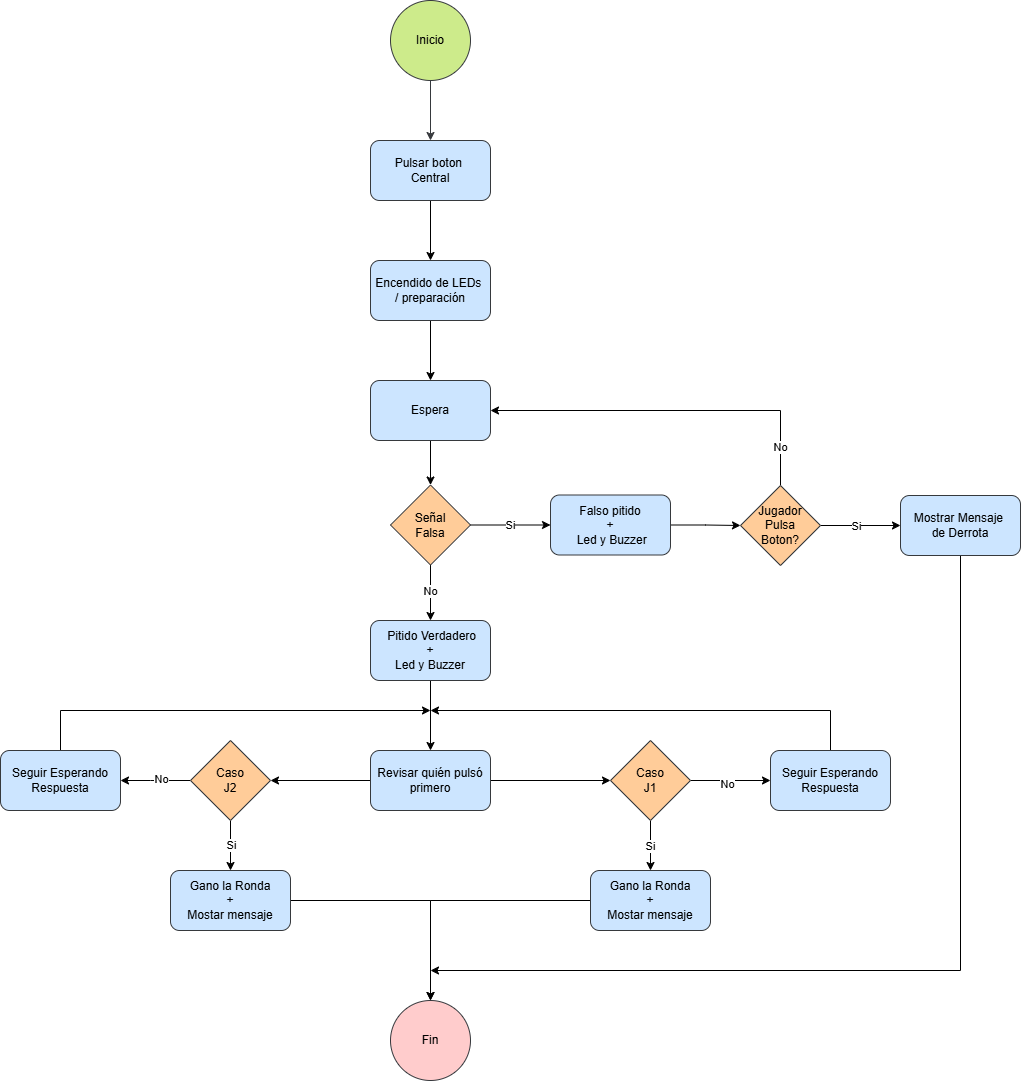

The diagram above was exported from draw.io. Its source (the exported page's mxGraphModel, read from the mxfile embedded in the PNG):
<mxGraphModel dx="2241" dy="791" grid="1" gridSize="10" guides="1" tooltips="1" connect="1" arrows="1" fold="1" page="1" pageScale="1" pageWidth="827" pageHeight="1169" math="0" shadow="0">
  <root>
    <mxCell id="0" />
    <mxCell id="1" parent="0" />
    <mxCell id="yVNYDUCYJ2-SAEaR1kZr-15" edge="1" parent="1" source="yVNYDUCYJ2-SAEaR1kZr-1" style="edgeStyle=orthogonalEdgeStyle;rounded=0;orthogonalLoop=1;jettySize=auto;html=1;entryX=0.5;entryY=0;entryDx=0;entryDy=0;fillColor=#ffff88;strokeColor=#36393d;" target="yVNYDUCYJ2-SAEaR1kZr-4">
      <mxGeometry relative="1" as="geometry" />
    </mxCell>
    <mxCell id="yVNYDUCYJ2-SAEaR1kZr-1" parent="1" style="ellipse;whiteSpace=wrap;html=1;aspect=fixed;fillColor=#cdeb8b;strokeColor=#36393d;" value="Inicio" vertex="1">
      <mxGeometry height="80" width="80" x="360" y="20" as="geometry" />
    </mxCell>
    <mxCell id="yVNYDUCYJ2-SAEaR1kZr-16" edge="1" parent="1" source="yVNYDUCYJ2-SAEaR1kZr-4" style="edgeStyle=orthogonalEdgeStyle;rounded=0;orthogonalLoop=1;jettySize=auto;html=1;entryX=0.5;entryY=0;entryDx=0;entryDy=0;" target="yVNYDUCYJ2-SAEaR1kZr-5">
      <mxGeometry relative="1" as="geometry" />
    </mxCell>
    <mxCell id="yVNYDUCYJ2-SAEaR1kZr-4" parent="1" style="rounded=1;whiteSpace=wrap;html=1;fillColor=#cce5ff;strokeColor=#36393d;" value="Pulsar boton&amp;nbsp;&lt;div&gt;Central&lt;/div&gt;" vertex="1">
      <mxGeometry height="60" width="120" x="340" y="160" as="geometry" />
    </mxCell>
    <mxCell id="yVNYDUCYJ2-SAEaR1kZr-17" edge="1" parent="1" source="yVNYDUCYJ2-SAEaR1kZr-5" style="edgeStyle=orthogonalEdgeStyle;rounded=0;orthogonalLoop=1;jettySize=auto;html=1;entryX=0.5;entryY=0;entryDx=0;entryDy=0;" target="yVNYDUCYJ2-SAEaR1kZr-7">
      <mxGeometry relative="1" as="geometry" />
    </mxCell>
    <mxCell id="yVNYDUCYJ2-SAEaR1kZr-5" parent="1" style="rounded=1;whiteSpace=wrap;html=1;fillColor=#cce5ff;strokeColor=#36393d;" value="Encendido de LEDs&amp;nbsp;&lt;div&gt;/ preparación&lt;/div&gt;" vertex="1">
      <mxGeometry height="60" width="120" x="340" y="280" as="geometry" />
    </mxCell>
    <mxCell id="yVNYDUCYJ2-SAEaR1kZr-19" edge="1" parent="1" source="yVNYDUCYJ2-SAEaR1kZr-6" style="edgeStyle=orthogonalEdgeStyle;rounded=0;orthogonalLoop=1;jettySize=auto;html=1;entryX=0;entryY=0.5;entryDx=0;entryDy=0;" target="yVNYDUCYJ2-SAEaR1kZr-8">
      <mxGeometry relative="1" as="geometry" />
    </mxCell>
    <mxCell id="yVNYDUCYJ2-SAEaR1kZr-50" connectable="0" parent="yVNYDUCYJ2-SAEaR1kZr-19" style="edgeLabel;html=1;align=center;verticalAlign=middle;resizable=0;points=[];" value="Si" vertex="1">
      <mxGeometry relative="1" x="-0.025" y="1" as="geometry">
        <mxPoint y="1" as="offset" />
      </mxGeometry>
    </mxCell>
    <mxCell id="yVNYDUCYJ2-SAEaR1kZr-20" edge="1" parent="1" source="yVNYDUCYJ2-SAEaR1kZr-6" style="edgeStyle=orthogonalEdgeStyle;rounded=0;orthogonalLoop=1;jettySize=auto;html=1;entryX=0.5;entryY=0;entryDx=0;entryDy=0;" target="yVNYDUCYJ2-SAEaR1kZr-9">
      <mxGeometry relative="1" as="geometry" />
    </mxCell>
    <mxCell id="yVNYDUCYJ2-SAEaR1kZr-52" connectable="0" parent="yVNYDUCYJ2-SAEaR1kZr-20" style="edgeLabel;html=1;align=center;verticalAlign=middle;resizable=0;points=[];" value="No" vertex="1">
      <mxGeometry relative="1" x="-0.0811" y="-1" as="geometry">
        <mxPoint y="1" as="offset" />
      </mxGeometry>
    </mxCell>
    <mxCell id="yVNYDUCYJ2-SAEaR1kZr-6" parent="1" style="rhombus;whiteSpace=wrap;html=1;fillColor=#ffcc99;strokeColor=#36393d;" value="Señal&lt;div&gt;Falsa&lt;/div&gt;" vertex="1">
      <mxGeometry height="80" width="80" x="360" y="504.5" as="geometry" />
    </mxCell>
    <mxCell id="yVNYDUCYJ2-SAEaR1kZr-18" edge="1" parent="1" source="yVNYDUCYJ2-SAEaR1kZr-7" style="edgeStyle=orthogonalEdgeStyle;rounded=0;orthogonalLoop=1;jettySize=auto;html=1;entryX=0.5;entryY=0;entryDx=0;entryDy=0;" target="yVNYDUCYJ2-SAEaR1kZr-6">
      <mxGeometry relative="1" as="geometry" />
    </mxCell>
    <mxCell id="yVNYDUCYJ2-SAEaR1kZr-7" parent="1" style="rounded=1;whiteSpace=wrap;html=1;fillColor=#cce5ff;strokeColor=#36393d;" value="Espera" vertex="1">
      <mxGeometry height="60" width="120" x="340" y="400" as="geometry" />
    </mxCell>
    <mxCell id="yVNYDUCYJ2-SAEaR1kZr-21" edge="1" parent="1" source="yVNYDUCYJ2-SAEaR1kZr-8" style="edgeStyle=orthogonalEdgeStyle;rounded=0;orthogonalLoop=1;jettySize=auto;html=1;entryX=0;entryY=0.5;entryDx=0;entryDy=0;" target="yVNYDUCYJ2-SAEaR1kZr-10">
      <mxGeometry relative="1" as="geometry" />
    </mxCell>
    <mxCell id="yVNYDUCYJ2-SAEaR1kZr-8" parent="1" style="rounded=1;whiteSpace=wrap;html=1;fillColor=#cce5ff;strokeColor=#36393d;" value="Falso pitido&lt;div&gt;+&lt;/div&gt;&lt;div&gt;&amp;nbsp;Led y Buzzer&lt;/div&gt;" vertex="1">
      <mxGeometry height="60" width="120" x="520" y="514.5" as="geometry" />
    </mxCell>
    <mxCell id="yVNYDUCYJ2-SAEaR1kZr-37" edge="1" parent="1" source="yVNYDUCYJ2-SAEaR1kZr-9" style="edgeStyle=orthogonalEdgeStyle;rounded=0;orthogonalLoop=1;jettySize=auto;html=1;entryX=0.5;entryY=0;entryDx=0;entryDy=0;" target="yVNYDUCYJ2-SAEaR1kZr-32">
      <mxGeometry relative="1" as="geometry" />
    </mxCell>
    <mxCell id="yVNYDUCYJ2-SAEaR1kZr-9" parent="1" style="rounded=1;whiteSpace=wrap;html=1;fillColor=#cce5ff;strokeColor=#36393d;" value="&amp;nbsp;Pitido Verdadero&lt;div&gt;+&lt;/div&gt;&lt;div&gt;Led y Buzzer&lt;/div&gt;" vertex="1">
      <mxGeometry height="60" width="120" x="340" y="640" as="geometry" />
    </mxCell>
    <mxCell id="yVNYDUCYJ2-SAEaR1kZr-22" edge="1" parent="1" source="yVNYDUCYJ2-SAEaR1kZr-10" style="edgeStyle=orthogonalEdgeStyle;rounded=0;orthogonalLoop=1;jettySize=auto;html=1;entryX=0;entryY=0.5;entryDx=0;entryDy=0;" target="yVNYDUCYJ2-SAEaR1kZr-11">
      <mxGeometry relative="1" as="geometry" />
    </mxCell>
    <mxCell id="yVNYDUCYJ2-SAEaR1kZr-53" connectable="0" parent="yVNYDUCYJ2-SAEaR1kZr-22" style="edgeLabel;html=1;align=center;verticalAlign=middle;resizable=0;points=[];" value="Si" vertex="1">
      <mxGeometry relative="1" x="-0.125" as="geometry">
        <mxPoint as="offset" />
      </mxGeometry>
    </mxCell>
    <mxCell id="yVNYDUCYJ2-SAEaR1kZr-60" edge="1" parent="1" source="yVNYDUCYJ2-SAEaR1kZr-10" style="edgeStyle=orthogonalEdgeStyle;rounded=0;orthogonalLoop=1;jettySize=auto;html=1;entryX=1;entryY=0.5;entryDx=0;entryDy=0;" target="yVNYDUCYJ2-SAEaR1kZr-7">
      <mxGeometry relative="1" as="geometry">
        <Array as="points">
          <mxPoint x="750" y="430" />
        </Array>
      </mxGeometry>
    </mxCell>
    <mxCell id="yVNYDUCYJ2-SAEaR1kZr-61" connectable="0" parent="yVNYDUCYJ2-SAEaR1kZr-60" style="edgeLabel;html=1;align=center;verticalAlign=middle;resizable=0;points=[];" value="No" vertex="1">
      <mxGeometry relative="1" x="-0.7863" y="1" as="geometry">
        <mxPoint as="offset" />
      </mxGeometry>
    </mxCell>
    <mxCell id="yVNYDUCYJ2-SAEaR1kZr-10" parent="1" style="rhombus;whiteSpace=wrap;html=1;fillColor=#ffcc99;strokeColor=#36393d;" value="Jugador&lt;div&gt;Pulsa&lt;/div&gt;&lt;div&gt;Boton?&lt;/div&gt;" vertex="1">
      <mxGeometry height="80" width="80" x="710" y="505" as="geometry" />
    </mxCell>
    <mxCell id="yVNYDUCYJ2-SAEaR1kZr-49" edge="1" parent="1" source="yVNYDUCYJ2-SAEaR1kZr-11" style="edgeStyle=orthogonalEdgeStyle;rounded=0;orthogonalLoop=1;jettySize=auto;html=1;">
      <mxGeometry relative="1" as="geometry">
        <Array as="points">
          <mxPoint x="930" y="990" />
        </Array>
        <mxPoint x="400" y="990" as="targetPoint" />
      </mxGeometry>
    </mxCell>
    <mxCell id="yVNYDUCYJ2-SAEaR1kZr-11" parent="1" style="rounded=1;whiteSpace=wrap;html=1;fillColor=#cce5ff;strokeColor=#36393d;" value="Mostrar Mensaje&amp;nbsp;&lt;div&gt;de Derrota&lt;/div&gt;" vertex="1">
      <mxGeometry height="60" width="120" x="870" y="515" as="geometry" />
    </mxCell>
    <mxCell id="yVNYDUCYJ2-SAEaR1kZr-27" edge="1" parent="1" source="yVNYDUCYJ2-SAEaR1kZr-13" style="edgeStyle=orthogonalEdgeStyle;rounded=0;orthogonalLoop=1;jettySize=auto;html=1;entryX=0.5;entryY=0;entryDx=0;entryDy=0;" target="yVNYDUCYJ2-SAEaR1kZr-25">
      <mxGeometry relative="1" as="geometry" />
    </mxCell>
    <mxCell id="yVNYDUCYJ2-SAEaR1kZr-58" connectable="0" parent="yVNYDUCYJ2-SAEaR1kZr-27" style="edgeLabel;html=1;align=center;verticalAlign=middle;resizable=0;points=[];" value="Si" vertex="1">
      <mxGeometry relative="1" y="-1" as="geometry">
        <mxPoint as="offset" />
      </mxGeometry>
    </mxCell>
    <mxCell id="yVNYDUCYJ2-SAEaR1kZr-42" edge="1" parent="1" source="yVNYDUCYJ2-SAEaR1kZr-13" style="edgeStyle=orthogonalEdgeStyle;rounded=0;orthogonalLoop=1;jettySize=auto;html=1;entryX=0;entryY=0.5;entryDx=0;entryDy=0;" target="yVNYDUCYJ2-SAEaR1kZr-40">
      <mxGeometry relative="1" as="geometry" />
    </mxCell>
    <mxCell id="yVNYDUCYJ2-SAEaR1kZr-59" connectable="0" parent="yVNYDUCYJ2-SAEaR1kZr-42" style="edgeLabel;html=1;align=center;verticalAlign=middle;resizable=0;points=[];" value="No" vertex="1">
      <mxGeometry relative="1" x="-0.1" y="-3" as="geometry">
        <mxPoint as="offset" />
      </mxGeometry>
    </mxCell>
    <mxCell id="yVNYDUCYJ2-SAEaR1kZr-13" parent="1" style="rhombus;whiteSpace=wrap;html=1;fillColor=#ffcc99;strokeColor=#36393d;" value="Caso&lt;div&gt;J1&lt;/div&gt;" vertex="1">
      <mxGeometry height="80" width="80" x="580" y="760" as="geometry" />
    </mxCell>
    <mxCell id="yVNYDUCYJ2-SAEaR1kZr-14" parent="1" style="ellipse;whiteSpace=wrap;html=1;aspect=fixed;fillColor=#ffcccc;strokeColor=#36393d;" value="Fin" vertex="1">
      <mxGeometry height="80" width="80" x="360" y="1020" as="geometry" />
    </mxCell>
    <mxCell id="yVNYDUCYJ2-SAEaR1kZr-47" edge="1" parent="1" source="yVNYDUCYJ2-SAEaR1kZr-25" style="edgeStyle=orthogonalEdgeStyle;rounded=0;orthogonalLoop=1;jettySize=auto;html=1;entryX=0.5;entryY=0;entryDx=0;entryDy=0;" target="yVNYDUCYJ2-SAEaR1kZr-14">
      <mxGeometry relative="1" as="geometry" />
    </mxCell>
    <mxCell id="yVNYDUCYJ2-SAEaR1kZr-25" parent="1" style="rounded=1;whiteSpace=wrap;html=1;fillColor=#cce5ff;strokeColor=#36393d;" value="Gano la Ronda&lt;div&gt;+&lt;/div&gt;&lt;div&gt;Mostar mensaje&lt;/div&gt;" vertex="1">
      <mxGeometry height="60" width="120" x="560" y="890" as="geometry" />
    </mxCell>
    <mxCell id="yVNYDUCYJ2-SAEaR1kZr-36" edge="1" parent="1" source="yVNYDUCYJ2-SAEaR1kZr-30" style="edgeStyle=orthogonalEdgeStyle;rounded=0;orthogonalLoop=1;jettySize=auto;html=1;entryX=0.5;entryY=0;entryDx=0;entryDy=0;" target="yVNYDUCYJ2-SAEaR1kZr-34">
      <mxGeometry relative="1" as="geometry" />
    </mxCell>
    <mxCell id="yVNYDUCYJ2-SAEaR1kZr-56" connectable="0" parent="yVNYDUCYJ2-SAEaR1kZr-36" style="edgeLabel;html=1;align=center;verticalAlign=middle;resizable=0;points=[];" value="Si" vertex="1">
      <mxGeometry relative="1" x="-0.04" as="geometry">
        <mxPoint as="offset" />
      </mxGeometry>
    </mxCell>
    <mxCell id="yVNYDUCYJ2-SAEaR1kZr-41" edge="1" parent="1" source="yVNYDUCYJ2-SAEaR1kZr-30" style="edgeStyle=orthogonalEdgeStyle;rounded=0;orthogonalLoop=1;jettySize=auto;html=1;entryX=1;entryY=0.5;entryDx=0;entryDy=0;" target="yVNYDUCYJ2-SAEaR1kZr-35">
      <mxGeometry relative="1" as="geometry">
        <Array as="points">
          <mxPoint x="120" y="800" />
          <mxPoint x="120" y="800" />
        </Array>
      </mxGeometry>
    </mxCell>
    <mxCell id="yVNYDUCYJ2-SAEaR1kZr-57" connectable="0" parent="yVNYDUCYJ2-SAEaR1kZr-41" style="edgeLabel;html=1;align=center;verticalAlign=middle;resizable=0;points=[];" value="No" vertex="1">
      <mxGeometry relative="1" x="-0.1429" y="-2" as="geometry">
        <mxPoint as="offset" />
      </mxGeometry>
    </mxCell>
    <mxCell id="yVNYDUCYJ2-SAEaR1kZr-30" parent="1" style="rhombus;whiteSpace=wrap;html=1;fillColor=#ffcc99;strokeColor=#36393d;" value="Caso&lt;div&gt;J2&lt;/div&gt;" vertex="1">
      <mxGeometry height="80" width="80" x="160" y="760" as="geometry" />
    </mxCell>
    <mxCell id="yVNYDUCYJ2-SAEaR1kZr-38" edge="1" parent="1" source="yVNYDUCYJ2-SAEaR1kZr-32" style="edgeStyle=orthogonalEdgeStyle;rounded=0;orthogonalLoop=1;jettySize=auto;html=1;entryX=0;entryY=0.5;entryDx=0;entryDy=0;" target="yVNYDUCYJ2-SAEaR1kZr-13">
      <mxGeometry relative="1" as="geometry" />
    </mxCell>
    <mxCell id="yVNYDUCYJ2-SAEaR1kZr-39" edge="1" parent="1" source="yVNYDUCYJ2-SAEaR1kZr-32" style="edgeStyle=orthogonalEdgeStyle;rounded=0;orthogonalLoop=1;jettySize=auto;html=1;entryX=1;entryY=0.5;entryDx=0;entryDy=0;" target="yVNYDUCYJ2-SAEaR1kZr-30">
      <mxGeometry relative="1" as="geometry" />
    </mxCell>
    <mxCell id="yVNYDUCYJ2-SAEaR1kZr-32" parent="1" style="rounded=1;whiteSpace=wrap;html=1;fillColor=#cce5ff;strokeColor=#36393d;" value="Revisar quién pulsó primero" vertex="1">
      <mxGeometry height="60" width="120" x="340" y="770" as="geometry" />
    </mxCell>
    <mxCell id="yVNYDUCYJ2-SAEaR1kZr-48" edge="1" parent="1" source="yVNYDUCYJ2-SAEaR1kZr-34" style="edgeStyle=orthogonalEdgeStyle;rounded=0;orthogonalLoop=1;jettySize=auto;html=1;">
      <mxGeometry relative="1" as="geometry">
        <mxPoint x="400" y="1020" as="targetPoint" />
      </mxGeometry>
    </mxCell>
    <mxCell id="yVNYDUCYJ2-SAEaR1kZr-34" parent="1" style="rounded=1;whiteSpace=wrap;html=1;fillColor=#cce5ff;strokeColor=#36393d;" value="Gano la Ronda&lt;div&gt;+&lt;/div&gt;&lt;div&gt;Mostar mensaje&lt;/div&gt;" vertex="1">
      <mxGeometry height="60" width="120" x="140" y="890" as="geometry" />
    </mxCell>
    <mxCell id="yVNYDUCYJ2-SAEaR1kZr-43" edge="1" parent="1" source="yVNYDUCYJ2-SAEaR1kZr-35" style="edgeStyle=orthogonalEdgeStyle;rounded=0;orthogonalLoop=1;jettySize=auto;html=1;">
      <mxGeometry relative="1" as="geometry">
        <Array as="points">
          <mxPoint x="30" y="730" />
        </Array>
        <mxPoint x="400" y="730" as="targetPoint" />
      </mxGeometry>
    </mxCell>
    <mxCell id="yVNYDUCYJ2-SAEaR1kZr-35" parent="1" style="rounded=1;whiteSpace=wrap;html=1;fillColor=#cce5ff;strokeColor=#36393d;" value="Seguir Esperando Respuesta" vertex="1">
      <mxGeometry height="60" width="120" x="-30" y="770" as="geometry" />
    </mxCell>
    <mxCell id="yVNYDUCYJ2-SAEaR1kZr-44" edge="1" parent="1" source="yVNYDUCYJ2-SAEaR1kZr-40" style="edgeStyle=orthogonalEdgeStyle;rounded=0;orthogonalLoop=1;jettySize=auto;html=1;">
      <mxGeometry relative="1" as="geometry">
        <Array as="points">
          <mxPoint x="800" y="730" />
        </Array>
        <mxPoint x="400" y="730" as="targetPoint" />
      </mxGeometry>
    </mxCell>
    <mxCell id="yVNYDUCYJ2-SAEaR1kZr-40" parent="1" style="rounded=1;whiteSpace=wrap;html=1;fillColor=#cce5ff;strokeColor=#36393d;" value="Seguir Esperando Respuesta" vertex="1">
      <mxGeometry height="60" width="120" x="740" y="770" as="geometry" />
    </mxCell>
  </root>
</mxGraphModel>